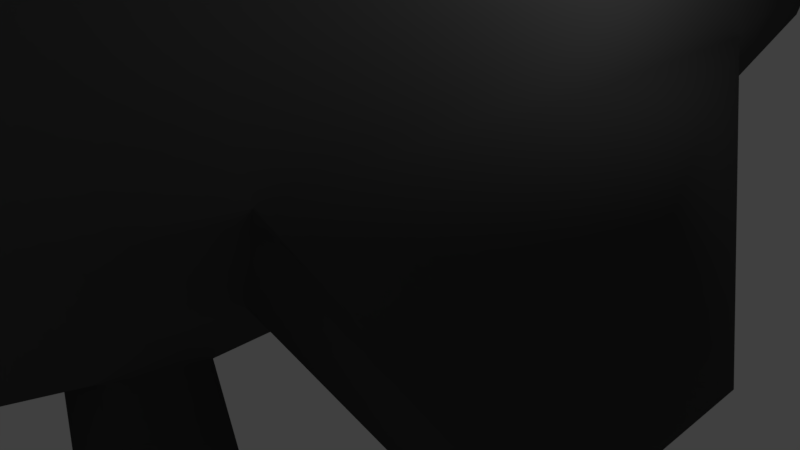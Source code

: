 # Source: spaceship_ludum.blend  (saved by Blender 2.79.0; exported with 4.5.12 LTS)
import bpy
from mathutils import Matrix  # noqa: F401  (used for matrix-valued properties, if any)

bpy.ops.wm.read_factory_settings(use_empty=True)
scene = bpy.context.scene
scene.name = 'Scene'

# ---- collections
col_collection_1 = bpy.data.collections.new('Collection 1'); scene.collection.children.link(col_collection_1)

# ---- materials (node trees are filled in below, after node groups)
mat_ship_hull = bpy.data.materials.new('Ship_Hull')
mat_ship_hull.alpha_threshold = 0.0
mat_ship_hull.use_transparent_shadow = False
mat_ship_hull.diffuse_color = (0.08001, 0.08001, 0.08001, 1.0)
mat_ship_hull.roughness = 0.5
mat_ship_hull.specular_intensity = 0.0
mat_oblivion = bpy.data.materials.new('Oblivion')
mat_oblivion.alpha_threshold = 0.0
mat_oblivion.use_transparent_shadow = False
mat_oblivion.diffuse_color = (0.0, 0.0, 0.0, 1.0)
mat_oblivion.roughness = 0.5

# ---- material node trees

# ---- world
world_world = bpy.data.worlds.new('World'); scene.world = world_world
world_world.color = (0.05088, 0.05088, 0.05088)
world_world.use_sun_shadow = False
world_world.sun_shadow_jitter_overblur = 0.0
world_world.cycles.sampling_method = 'MANUAL'

# ---- cameras
cam_camera = bpy.data.cameras.new('Camera')
cam_camera.clip_end = 100.0
cam_camera.lens = 35.0
cam_camera.sensor_width = 32.0
cam_camera.sensor_height = 18.0
cam_camera.ortho_scale = 7.314
cam_camera.dof.focus_distance = 0.0
cam_camera.dof.aperture_fstop = 128.0

# ---- lights
light_lamp = bpy.data.lights.new('Lamp', 'POINT')
light_lamp.transmission_factor = 0.0
light_lamp.cutoff_distance = 30.0
light_lamp.energy = 100.0
light_lamp.shadow_buffer_clip_start = 1.001
light_lamp.shadow_soft_size = 0.1
light_lamp.shadow_maximum_resolution = 0.006
light_lamp.use_absolute_resolution = True

# ---- meshes
me_cylinder = bpy.data.meshes.new('Cylinder')
me_cylinder.from_pydata([(0.0, 3.466, 2.383), (0.0, -3.466, 2.383), (1.058, 3.466, 2.202), (1.058, -3.466, 2.202), (1.955, 3.466, 1.685), (1.955, -3.466, 1.685), (2.555, 3.466, 0.9119), (2.555, -3.466, 0.9119), (2.765, 3.466, 4.732e-08), (2.765, -3.466, -2.556e-07), (2.555, 3.466, -0.9119), (2.555, -3.466, -0.9119), (1.955, 3.466, -1.685), (1.955, -3.466, -1.685), (1.058, 3.466, -2.202), (1.058, -3.466, -2.202), (4.175e-07, 3.466, -2.383), (4.175e-07, -3.466, -2.383), (-1.058, 3.466, -2.202), (-1.058, -3.466, -2.202), (-1.955, 3.466, -1.685), (-1.955, -3.466, -1.685), (-2.555, 3.466, -0.9119), (-2.555, -3.466, -0.9119), (-2.765, 3.466, 1.799e-07), (-2.765, -3.466, -1.231e-07), (-2.555, 3.466, 0.9119), (-2.555, -3.466, 0.9119), (-1.955, 3.466, 1.685), (-1.955, -3.466, 1.685), (-1.058, 3.466, 2.202), (-1.058, -3.466, 2.202), (5.739e-08, 7.658, 1.543), (0.6851, 7.658, 1.425), (1.266, 7.658, 1.091), (1.654, 7.658, 0.5904), (1.79, 7.658, 9.544e-08), (1.654, 7.658, -0.5904), (1.266, 7.658, -1.091), (0.6851, 7.658, -1.425), (3.277e-07, 7.658, -1.543), (-0.6851, 7.658, -1.425), (-1.266, 7.658, -1.091), (-1.654, 7.658, -0.5904), (-1.79, 7.658, 1.813e-07), (-1.654, 7.658, 0.5904), (-1.266, 7.658, 1.091), (-0.6851, 7.658, 1.425), (0.8158, -6.258, 1.697), (4.031e-08, -6.258, 1.837), (1.507, -6.258, 1.299), (1.969, -6.258, 0.703), (2.132, -6.258, -2.333e-07), (1.969, -6.258, -0.703), (1.507, -6.258, -1.299), (0.8158, -6.258, -1.697), (3.622e-07, -6.258, -1.837), (-0.8158, -6.258, -1.697), (-1.507, -6.258, -1.299), (-1.969, -6.258, -0.703), (-2.132, -6.258, -1.311e-07), (-1.969, -6.258, 0.703), (-1.507, -6.258, 1.299), (-0.8158, -6.258, 1.697), (5.466, -3.466, -1.149), (5.466, -1.395, -1.149), (5.05, -1.395, -1.535), (5.05, -3.466, -1.535), (-5.05, -3.466, -1.535), (-5.05, -1.395, -1.535), (-5.466, -1.395, -1.149), (-5.466, -3.466, -1.149), (0.6544, -6.258, 1.362), (7.003e-08, -6.258, 1.474), (1.209, -6.258, 1.042), (1.58, -6.258, 0.564), (1.71, -6.258, -2.114e-07), (1.58, -6.258, -0.564), (1.209, -6.258, -1.042), (0.6544, -6.258, -1.362), (3.282e-07, -6.258, -1.474), (-0.6544, -6.258, -1.362), (-1.209, -6.258, -1.042), (-1.58, -6.258, -0.564), (-1.71, -6.258, -1.294e-07), (-1.58, -6.258, 0.564), (-1.209, -6.258, 1.042), (-0.6544, -6.258, 1.362), (0.6544, -3.371, 1.362), (7.003e-08, -3.371, 1.474), (1.209, -3.371, 1.042), (1.58, -3.371, 0.564), (1.71, -3.371, -2.114e-07), (1.58, -3.371, -0.564), (1.209, -3.371, -1.042), (0.6544, -3.371, -1.362), (3.282e-07, -3.371, -1.474), (-0.6544, -3.371, -1.362), (-1.209, -3.371, -1.042), (-1.58, -3.371, -0.564), (-1.71, -3.371, -1.294e-07), (-1.58, -3.371, 0.564), (-1.209, -3.371, 1.042), (-0.6544, -3.371, 1.362), (0.8158, -7.819, -2.828), (1.507, -7.819, -2.429), (3.622e-07, -7.819, -2.968), (-0.8158, -7.819, -2.828), (-1.507, -7.819, -2.429), (0.6544, -7.819, -2.492), (1.209, -7.819, -2.173), (3.282e-07, -7.819, -2.604), (-0.6544, -7.819, -2.492), (-1.209, -7.819, -2.173), (0.9773, -4.396, 2.033), (0.8966, -5.327, 1.865), (1.657, -5.327, 1.428), (1.806, -4.396, 1.556), (1.806, -4.396, -1.556), (1.657, -5.327, -1.428), (0.8966, -5.327, -1.865), (0.9773, -4.396, -2.033), (-2.359, -4.396, -0.8423), (-2.164, -5.327, -0.7727), (-2.343, -5.327, -1.284e-07), (-2.554, -4.396, -1.257e-07), (2.554, -4.396, -2.482e-07), (2.343, -5.327, -2.408e-07), (2.164, -5.327, -0.7727), (2.359, -4.396, -0.8423), (-0.9773, -4.396, -2.033), (-0.8966, -5.327, -1.865), (-1.657, -5.327, -1.428), (-1.806, -4.396, -1.556), (-1.806, -4.396, 1.556), (-1.657, -5.327, 1.428), (-0.8966, -5.327, 1.865), (-0.9773, -4.396, 2.033), (2.164, -5.327, 0.7727), (2.359, -4.396, 0.8423), (3.806e-07, -5.327, -2.019), (3.991e-07, -4.396, -2.201), (1.344e-08, -4.396, 2.201), (2.687e-08, -5.327, 2.019), (-2.164, -5.327, 0.7727), (-2.359, -4.396, 0.8423), (1.528, -3.671, -2.934), (2.824, -3.671, -2.934), (-2.824, -3.671, -2.934), (-1.528, -3.671, -2.934), (1.412, -4.602, -2.934), (-2.609, -4.602, -2.934), (2.609, -4.602, -2.934), (-1.412, -4.602, -2.934), (-0.5291, 3.466, -2.292), (-0.5291, -3.466, -2.292), (-0.3426, 7.658, -1.484), (-0.4079, -6.258, -1.767), (-0.3272, -6.258, -1.418), (-0.3272, -3.371, -1.418), (-0.4079, -7.819, -2.898), (-0.3272, -7.819, -2.548), (-0.4887, -4.396, -2.117), (-0.4483, -5.327, -1.942), (0.5291, 3.466, -2.292), (0.5291, -3.466, -2.292), (0.3426, 7.658, -1.484), (0.4079, -6.258, -1.767), (0.3272, -6.258, -1.418), (0.3272, -3.371, -1.418), (0.4079, -7.819, -2.898), (0.3272, -7.819, -2.548), (0.4887, -4.396, -2.117), (0.4483, -5.327, -1.942), (0.96, 4.568, -1.997), (1.774, 4.568, -1.529), (-2.509, 4.568, 1.803e-07), (-2.318, 4.568, -0.8274), (2.318, 4.568, -0.8274), (2.509, 4.568, 5.998e-08), (-1.774, 4.568, -1.529), (-0.96, 4.568, -1.997), (-0.96, 4.568, 1.997), (-1.774, 4.568, 1.529), (2.318, 4.568, 0.8274), (1.774, 4.568, 1.529), (3.939e-07, 4.568, -2.162), (0.96, 4.568, 1.997), (1.509e-08, 4.568, 2.162), (-2.318, 4.568, 0.8274), (-0.48, 4.568, -2.08), (0.48, 4.568, -2.08), (0.5291, 3.466, -2.927), (4.175e-07, 3.466, -2.927), (-0.5291, 3.466, -2.927), (3.939e-07, 4.568, -2.927), (-0.48, 4.568, -2.927), (0.48, 4.568, -2.927)], [], [(0, 1, 3, 2), (2, 3, 5, 4), (4, 5, 7, 6), (6, 7, 9, 8), (23, 25, 71, 68), (10, 11, 13, 12), (12, 13, 15, 14), (164, 165, 17, 16), (154, 155, 19, 18), (18, 19, 21, 20), (20, 21, 23, 22), (11, 10, 66, 67), (24, 25, 27, 26), (26, 27, 29, 28), (116, 115, 48, 50), (28, 29, 31, 30), (30, 31, 1, 0), (175, 174, 39, 38), (32, 33, 34, 35, 36, 37, 38, 39, 166, 40, 156, 41, 42, 43, 44, 45, 46, 47), (177, 176, 44, 43), (179, 178, 37, 36), (181, 180, 42, 41), (183, 182, 47, 46), (185, 184, 35, 34), (191, 186, 40, 166), (188, 187, 33, 32), (176, 189, 45, 44), (178, 175, 38, 37), (180, 177, 43, 42), (182, 188, 32, 47), (184, 179, 36, 35), (190, 181, 41, 156), (189, 183, 46, 45), (187, 185, 34, 33), (120, 119, 54, 55), (124, 123, 59, 60), (128, 127, 52, 53), (132, 131, 57, 58), (136, 135, 62, 63), (138, 116, 50, 51), (173, 120, 55, 167), (115, 143, 49, 48), (144, 124, 60, 61), (119, 128, 53, 54), (123, 132, 58, 59), (143, 136, 63, 49), (127, 138, 51, 52), (163, 140, 56, 157), (135, 144, 61, 62), (65, 64, 67, 66), (69, 68, 71, 70), (10, 8, 65, 66), (22, 23, 68, 69), (25, 24, 70, 71), (9, 11, 67, 64), (24, 22, 69, 70), (8, 9, 64, 65), (62, 61, 85, 86), (75, 74, 90, 91), (54, 78, 110, 105), (63, 62, 86, 87), (157, 56, 106, 160), (48, 49, 73, 72), (49, 63, 87, 73), (168, 80, 111, 171), (50, 48, 72, 74), (167, 55, 104, 170), (51, 50, 74, 75), (59, 58, 82, 83), (52, 51, 75, 76), (60, 59, 83, 84), (53, 52, 76, 77), (61, 60, 84, 85), (54, 53, 77, 78), (88, 89, 103, 102, 101, 100, 99, 98, 97, 159, 96, 169, 95, 94, 93, 92, 91, 90), (83, 82, 98, 99), (76, 75, 91, 92), (84, 83, 99, 100), (77, 76, 92, 93), (85, 84, 100, 101), (78, 77, 93, 94), (86, 85, 101, 102), (79, 78, 94, 95), (87, 86, 102, 103), (168, 79, 95, 169), (72, 73, 89, 88), (73, 87, 103, 89), (158, 80, 96, 159), (74, 72, 88, 90), (82, 81, 97, 98), (104, 105, 110, 109), (170, 104, 109, 171), (160, 106, 111, 161), (108, 107, 112, 113), (158, 81, 112, 161), (58, 57, 107, 108), (82, 58, 108, 113), (81, 82, 113, 112), (55, 54, 105, 104), (78, 79, 109, 110), (29, 27, 145, 134), (134, 145, 144, 135), (155, 17, 141, 162), (162, 141, 140, 163), (9, 7, 139, 126), (126, 139, 138, 127), (1, 31, 137, 142), (142, 137, 136, 143), (23, 21, 133, 122), (122, 133, 132, 123), (13, 11, 129, 118), (118, 129, 128, 119), (27, 25, 125, 145), (145, 125, 124, 144), (3, 1, 142, 114), (114, 142, 143, 115), (165, 15, 121, 172), (172, 121, 120, 173), (7, 5, 117, 139), (139, 117, 116, 138), (31, 29, 134, 137), (137, 134, 135, 136), (19, 130, 153, 149), (133, 130, 131, 132), (11, 9, 126, 129), (129, 126, 127, 128), (25, 23, 122, 125), (125, 122, 123, 124), (118, 121, 150, 152), (121, 118, 119, 120), (5, 3, 114, 117), (117, 114, 115, 116), (148, 149, 153, 151), (146, 147, 152, 150), (133, 21, 148, 151), (130, 133, 151, 153), (121, 15, 146, 150), (15, 13, 147, 146), (13, 118, 152, 147), (21, 19, 149, 148), (130, 162, 163, 131), (19, 155, 162, 130), (80, 158, 161, 111), (107, 160, 161, 112), (81, 158, 159, 97), (57, 157, 160, 107), (131, 163, 157, 57), (186, 190, 156, 40), (16, 17, 155, 154), (141, 172, 173, 140), (17, 165, 172, 141), (106, 170, 171, 111), (80, 168, 169, 96), (56, 167, 170, 106), (79, 168, 171, 109), (140, 173, 167, 56), (174, 191, 166, 39), (14, 15, 165, 164), (14, 164, 191, 174), (16, 154, 194, 193), (2, 4, 185, 187), (26, 28, 183, 189), (154, 18, 181, 190), (6, 8, 179, 184), (30, 0, 188, 182), (20, 22, 177, 180), (10, 12, 175, 178), (24, 26, 189, 176), (0, 2, 187, 188), (190, 186, 195, 196), (4, 6, 184, 185), (28, 30, 182, 183), (18, 20, 180, 181), (8, 10, 178, 179), (22, 24, 176, 177), (12, 14, 174, 175), (193, 194, 196, 195), (192, 193, 195, 197), (191, 164, 192, 197), (164, 16, 193, 192), (186, 191, 197, 195), (154, 190, 196, 194)])
me_cylinder.polygons.foreach_set('use_smooth', [True] * 182)
me_cylinder.polygons.foreach_set('material_index', [0, 0, 0, 0, 0, 0, 0, 0, 0, 0, 0, 0, 0, 0, 0, 0, 0, 0, 0, 0, 0, 0, 0, 0, 0, 0, 0, 0, 0, 0, 0, 0, 0, 0, 0, 0, 0, 0, 0, 0, 0, 0, 0, 0, 0, 0, 0, 0, 0, 0, 0, 0, 0, 0, 0, 0, 0, 0, 1, 0, 0, 0, 0, 0, 0, 0, 0, 0, 0, 0, 0, 0, 0, 0, 1, 1, 1, 1, 1, 1, 1, 1, 1, 1, 1, 1, 1, 1, 1, 1, 0, 0, 0, 0, 0, 0, 0, 0, 0, 0, 0, 0, 0, 0, 0, 0, 0, 0, 0, 0, 0, 0, 0, 0, 0, 0, 0, 0, 0, 0, 0, 0, 0, 0, 0, 0, 0, 0, 0, 0, 0, 0, 0, 0, 0, 0, 0, 0, 0, 0, 0, 0, 0, 0, 1, 0, 0, 0, 0, 0, 0, 0, 1, 0, 0, 0, 0, 0, 0, 0, 0, 0, 0, 0, 0, 0, 0, 0, 0, 0, 0, 0, 0, 0, 0, 0, 0, 0, 0, 0, 0, 0])
me_cylinder.materials.append(mat_ship_hull)
me_cylinder.materials.append(mat_oblivion)
me_cylinder.use_remesh_preserve_volume = False
me_cylinder.use_remesh_preserve_attributes = False
me_cylinder.use_mirror_vertex_groups = False
me_cylinder.update()

# ---- objects
ob_cylinder = bpy.data.objects.new('Cylinder', me_cylinder)
ob_lamp = bpy.data.objects.new('Lamp', light_lamp)
ob_camera = bpy.data.objects.new('Camera', cam_camera)

# ---- transforms, parenting, visibility, modifiers, constraints
ob_cylinder.location = (0.0, 0.0, 2.731)
ob_cylinder.lineart.crease_threshold = 0.0
ob_lamp.location = (4.076, 1.005, 5.904)
ob_lamp.rotation_euler = (0.6503, 0.05522, 1.866)
ob_lamp.lock_rotations_4d = False
ob_lamp.empty_display_type = 'ARROWS'
ob_lamp.color = (0.0, 0.0, 0.0, 0.0)
ob_lamp.lineart.crease_threshold = 0.0
ob_camera.location = (7.481, -6.508, 5.344)
ob_camera.rotation_euler = (1.109, 0.0, 0.8149)
ob_camera.lock_rotations_4d = False
ob_camera.empty_display_type = 'ARROWS'
ob_camera.color = (0.0, 0.0, 0.0, 0.0)
ob_camera.display_type = 'WIRE'
ob_camera.lineart.crease_threshold = 0.0

# ---- collection membership
col_collection_1.objects.link(ob_cylinder)
col_collection_1.objects.link(ob_lamp)
col_collection_1.objects.link(ob_camera)

# ---- scene / render settings (as saved in the file)
scene.camera = ob_camera
scene.frame_start = 0; scene.frame_end = 250; scene.frame_set(1)
scene.render.engine = 'BLENDER_EEVEE_NEXT'
scene.render.resolution_percentage = 50
scene.render.dither_intensity = 0.0
scene.cycles.use_denoising = False
scene.cycles.samples = 128
scene.cycles.sampling_pattern = 'TABULATED_SOBOL'
scene.cycles.use_adaptive_sampling = False
scene.cycles.use_light_tree = False
scene.cycles.blur_glossy = 0.0
scene.cycles.sample_clamp_indirect = 0.0
scene.view_settings.view_transform = 'Standard'
bpy.context.view_layer.update()
